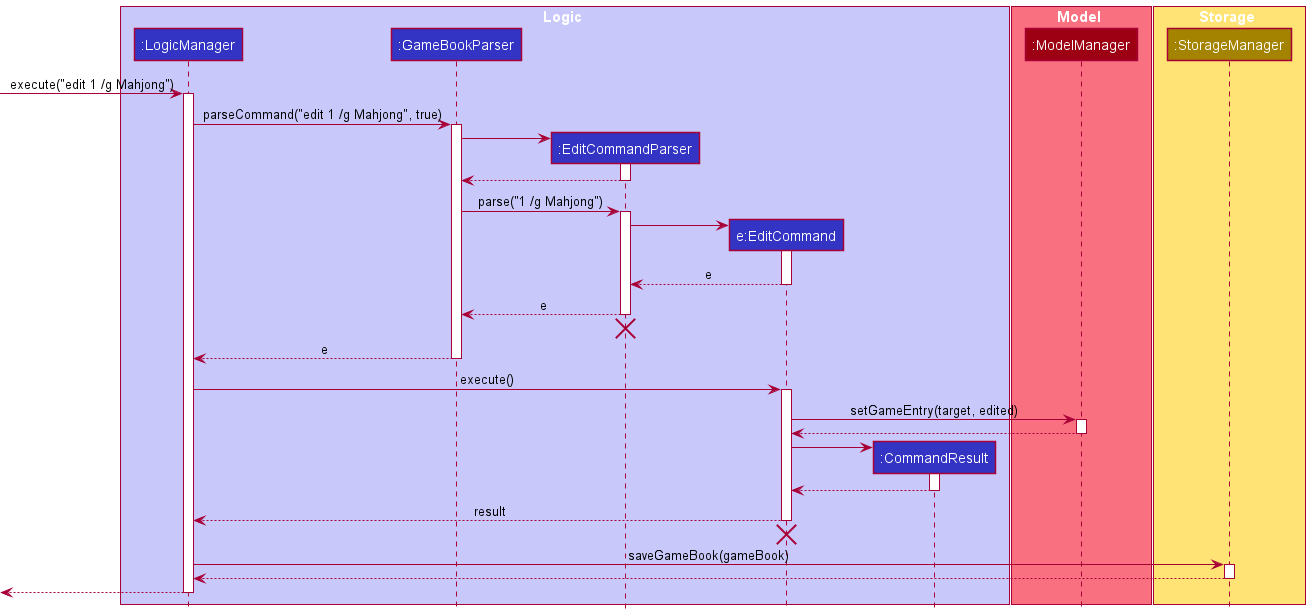

The diagram above was rendered by PlantUML. Its source (embedded in the PNG):
@startuml
!include style.puml

box Logic LOGIC_COLOR_T1
participant ":LogicManager" as LogicManager LOGIC_COLOR
participant ":GameBookParser" as GameBookParser LOGIC_COLOR
participant ":EditCommandParser" as EditCommandParser LOGIC_COLOR
participant "e:EditCommand" as EditCommand LOGIC_COLOR
participant ":CommandResult" as CommandResult LOGIC_COLOR
end box


box Model MODEL_COLOR_T1
participant ":ModelManager" as Model MODEL_COLOR
end box

box Storage STORAGE_COLOR_T1
participant ":StorageManager" as StorageManager STORAGE_COLOR
end box

[-> LogicManager : execute("edit 1 /g Mahjong")
activate LogicManager

LogicManager -> GameBookParser : parseCommand("edit 1 /g Mahjong", true)
activate GameBookParser

create EditCommandParser
GameBookParser -> EditCommandParser
activate EditCommandParser

EditCommandParser --> GameBookParser
deactivate EditCommandParser

GameBookParser -> EditCommandParser : parse("1 /g Mahjong")
activate EditCommandParser

create EditCommand
EditCommandParser -> EditCommand
activate EditCommand

EditCommand --> EditCommandParser : e
deactivate EditCommand

EditCommandParser --> GameBookParser : e
deactivate EditCommandParser
'Hidden arrow to position the destroy marker below the end of the activation bar.
EditCommandParser -[hidden]-> GameBookParser
destroy EditCommandParser

GameBookParser --> LogicManager : e
deactivate GameBookParser

LogicManager -> EditCommand : execute()
activate EditCommand

EditCommand -> Model : setGameEntry(target, edited)
activate Model

Model --> EditCommand
deactivate Model

create CommandResult
EditCommand -> CommandResult
activate CommandResult

CommandResult --> EditCommand
deactivate CommandResult

EditCommand --> LogicManager : result
deactivate EditCommand
'Hidden arrow to position the destroy marker below the end of the activation bar.
EditCommand -[hidden]-> LogicManager
destroy EditCommand

LogicManager -> StorageManager : saveGameBook(gameBook)
activate StorageManager

StorageManager --> LogicManager
deactivate StorageManager

[<--LogicManager
deactivate LogicManager
@enduml